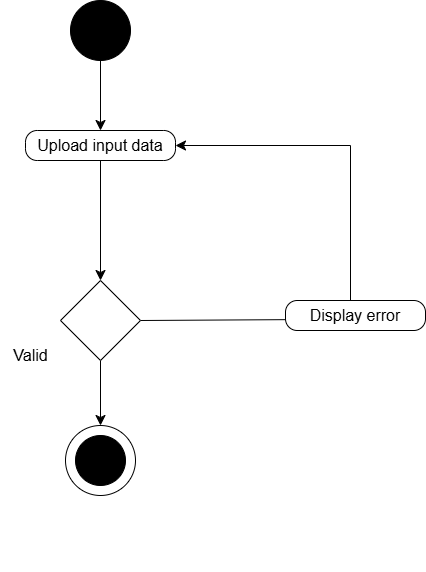

The diagram above was exported from draw.io. Its source (the exported page's mxGraphModel, read from the mxfile embedded in the PNG):
<mxGraphModel dx="579" dy="827" grid="1" gridSize="10" guides="1" tooltips="1" connect="1" arrows="1" fold="1" page="1" pageScale="1" pageWidth="850" pageHeight="1100" math="0" shadow="0">
  <root>
    <mxCell id="0" />
    <mxCell id="1" parent="0" />
    <mxCell id="nN-f57rIs0HQ-voRGaSn-134" style="edgeStyle=none;curved=1;rounded=0;orthogonalLoop=1;jettySize=auto;html=1;entryX=0.5;entryY=0;entryDx=0;entryDy=0;fontSize=12;startSize=8;endSize=8;" edge="1" parent="1" source="JnkLsuwfMgpVvZ2lBHpY-1" target="nN-f57rIs0HQ-voRGaSn-104">
      <mxGeometry relative="1" as="geometry" />
    </mxCell>
    <mxCell id="JnkLsuwfMgpVvZ2lBHpY-1" value="" style="ellipse;whiteSpace=wrap;html=1;aspect=fixed;fillColor=#000000;" parent="1" vertex="1">
      <mxGeometry x="210" y="90" width="60" height="60" as="geometry" />
    </mxCell>
    <mxCell id="nN-f57rIs0HQ-voRGaSn-8" value="" style="endArrow=classic;html=1;rounded=0;fontSize=12;startSize=8;endSize=8;curved=1;" edge="1" parent="1">
      <mxGeometry width="50" height="50" relative="1" as="geometry">
        <mxPoint x="440" y="650" as="sourcePoint" />
        <mxPoint x="440" y="650" as="targetPoint" />
      </mxGeometry>
    </mxCell>
    <mxCell id="nN-f57rIs0HQ-voRGaSn-37" value="" style="group" vertex="1" connectable="0" parent="1">
      <mxGeometry x="205" y="515" width="70" height="70" as="geometry" />
    </mxCell>
    <mxCell id="nN-f57rIs0HQ-voRGaSn-35" value="" style="ellipse;whiteSpace=wrap;html=1;aspect=fixed;" vertex="1" parent="nN-f57rIs0HQ-voRGaSn-37">
      <mxGeometry width="70" height="70" as="geometry" />
    </mxCell>
    <mxCell id="nN-f57rIs0HQ-voRGaSn-36" value="" style="ellipse;whiteSpace=wrap;html=1;aspect=fixed;fillColor=#000000;" vertex="1" parent="nN-f57rIs0HQ-voRGaSn-37">
      <mxGeometry x="10" y="10" width="50" height="50" as="geometry" />
    </mxCell>
    <mxCell id="nN-f57rIs0HQ-voRGaSn-56" value="" style="endArrow=none;html=1;rounded=0;fontSize=12;startSize=8;endSize=8;curved=1;exitX=1;exitY=0.5;exitDx=0;exitDy=0;entryX=0.021;entryY=0.638;entryDx=0;entryDy=0;entryPerimeter=0;" edge="1" parent="1" source="nN-f57rIs0HQ-voRGaSn-113" target="nN-f57rIs0HQ-voRGaSn-58">
      <mxGeometry width="50" height="50" relative="1" as="geometry">
        <mxPoint x="313" y="410.74" as="sourcePoint" />
        <mxPoint x="420" y="410" as="targetPoint" />
      </mxGeometry>
    </mxCell>
    <mxCell id="nN-f57rIs0HQ-voRGaSn-57" value="" style="group" vertex="1" connectable="0" parent="1">
      <mxGeometry x="425" y="340" width="140" height="80" as="geometry" />
    </mxCell>
    <mxCell id="nN-f57rIs0HQ-voRGaSn-58" value="&lt;font style=&quot;font-size: 16px;&quot;&gt;Display error&lt;/font&gt;" style="rounded=1;whiteSpace=wrap;html=1;arcSize=39;" vertex="1" parent="nN-f57rIs0HQ-voRGaSn-57">
      <mxGeometry y="50" width="140" height="30" as="geometry" />
    </mxCell>
    <mxCell id="nN-f57rIs0HQ-voRGaSn-103" value="" style="group" vertex="1" connectable="0" parent="1">
      <mxGeometry x="170" y="170" width="140" height="80" as="geometry" />
    </mxCell>
    <mxCell id="nN-f57rIs0HQ-voRGaSn-104" value="&lt;font style=&quot;font-size: 16px;&quot;&gt;Upload input data&lt;/font&gt;" style="rounded=1;whiteSpace=wrap;html=1;arcSize=39;" vertex="1" parent="nN-f57rIs0HQ-voRGaSn-103">
      <mxGeometry x="-5" y="50" width="150" height="30" as="geometry" />
    </mxCell>
    <mxCell id="nN-f57rIs0HQ-voRGaSn-148" style="edgeStyle=none;curved=1;rounded=0;orthogonalLoop=1;jettySize=auto;html=1;entryX=0.5;entryY=0;entryDx=0;entryDy=0;fontSize=12;startSize=8;endSize=8;" edge="1" parent="1" source="nN-f57rIs0HQ-voRGaSn-113" target="nN-f57rIs0HQ-voRGaSn-35">
      <mxGeometry relative="1" as="geometry" />
    </mxCell>
    <mxCell id="nN-f57rIs0HQ-voRGaSn-113" value="" style="rhombus;whiteSpace=wrap;html=1;" vertex="1" parent="1">
      <mxGeometry x="200.00000000000045" y="370" width="80" height="80" as="geometry" />
    </mxCell>
    <mxCell id="nN-f57rIs0HQ-voRGaSn-135" style="edgeStyle=none;curved=1;rounded=0;orthogonalLoop=1;jettySize=auto;html=1;exitX=0.5;exitY=1;exitDx=0;exitDy=0;entryX=0.5;entryY=0;entryDx=0;entryDy=0;fontSize=12;startSize=8;endSize=8;" edge="1" parent="1" source="nN-f57rIs0HQ-voRGaSn-104" target="nN-f57rIs0HQ-voRGaSn-113">
      <mxGeometry relative="1" as="geometry" />
    </mxCell>
    <mxCell id="nN-f57rIs0HQ-voRGaSn-145" value="" style="edgeStyle=segmentEdgeStyle;endArrow=classic;html=1;curved=0;rounded=0;endSize=8;startSize=8;sourcePerimeterSpacing=0;targetPerimeterSpacing=0;fontSize=12;entryX=1;entryY=0.5;entryDx=0;entryDy=0;" edge="1" parent="1" target="nN-f57rIs0HQ-voRGaSn-104">
      <mxGeometry width="140" relative="1" as="geometry">
        <mxPoint x="490" y="390" as="sourcePoint" />
        <mxPoint x="580" y="270" as="targetPoint" />
        <Array as="points">
          <mxPoint x="490" y="235" />
        </Array>
      </mxGeometry>
    </mxCell>
    <mxCell id="nN-f57rIs0HQ-voRGaSn-149" value="Valid" style="text;html=1;align=center;verticalAlign=middle;resizable=0;points=[];autosize=1;strokeColor=none;fillColor=none;fontSize=16;" vertex="1" parent="1">
      <mxGeometry x="140" y="430" width="60" height="30" as="geometry" />
    </mxCell>
  </root>
</mxGraphModel>